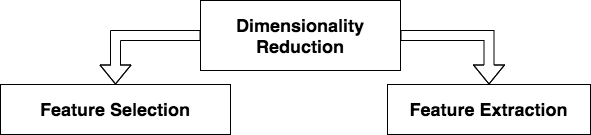

The diagram above was exported from draw.io. Its source (the exported page's mxGraphModel, read from the mxfile embedded in the PNG):
<mxGraphModel dx="946" dy="646" grid="0" gridSize="10" guides="1" tooltips="1" connect="1" arrows="1" fold="1" page="1" pageScale="1" pageWidth="700" pageHeight="200" background="#FFFFFF" math="0" shadow="0">
  <root>
    <mxCell id="0" />
    <mxCell id="1" parent="0" />
    <mxCell id="SNV3iipK0wvZrTizLMYZ-5" style="edgeStyle=orthogonalEdgeStyle;shape=flexArrow;rounded=0;orthogonalLoop=1;jettySize=auto;html=1;exitX=0;exitY=0.5;exitDx=0;exitDy=0;entryX=0.5;entryY=0;entryDx=0;entryDy=0;" edge="1" parent="1" source="SNV3iipK0wvZrTizLMYZ-2" target="SNV3iipK0wvZrTizLMYZ-3">
      <mxGeometry relative="1" as="geometry" />
    </mxCell>
    <mxCell id="SNV3iipK0wvZrTizLMYZ-6" style="edgeStyle=orthogonalEdgeStyle;shape=flexArrow;rounded=0;orthogonalLoop=1;jettySize=auto;html=1;exitX=1;exitY=0.5;exitDx=0;exitDy=0;" edge="1" parent="1" source="SNV3iipK0wvZrTizLMYZ-2" target="SNV3iipK0wvZrTizLMYZ-4">
      <mxGeometry relative="1" as="geometry" />
    </mxCell>
    <mxCell id="SNV3iipK0wvZrTizLMYZ-2" value="&lt;font style=&quot;font-size: 18px&quot;&gt;&lt;b&gt;Dimensionality Reduction&lt;/b&gt;&lt;/font&gt;" style="rounded=0;whiteSpace=wrap;html=1;" vertex="1" parent="1">
      <mxGeometry x="255" y="33" width="200" height="70" as="geometry" />
    </mxCell>
    <mxCell id="SNV3iipK0wvZrTizLMYZ-3" value="&lt;div&gt;&lt;span style=&quot;font-size: 18px&quot;&gt;&lt;b&gt;Feature Selection&lt;/b&gt;&lt;/span&gt;&lt;/div&gt;" style="rounded=0;whiteSpace=wrap;html=1;align=center;" vertex="1" parent="1">
      <mxGeometry x="55" y="117" width="230" height="50" as="geometry" />
    </mxCell>
    <mxCell id="SNV3iipK0wvZrTizLMYZ-4" value="&lt;div style=&quot;text-align: left&quot;&gt;&lt;span style=&quot;font-size: 18px&quot;&gt;&lt;b&gt;Feature Extraction&lt;/b&gt;&lt;/span&gt;&lt;/div&gt;" style="rounded=0;whiteSpace=wrap;html=1;" vertex="1" parent="1">
      <mxGeometry x="442" y="117" width="203" height="50" as="geometry" />
    </mxCell>
  </root>
</mxGraphModel>